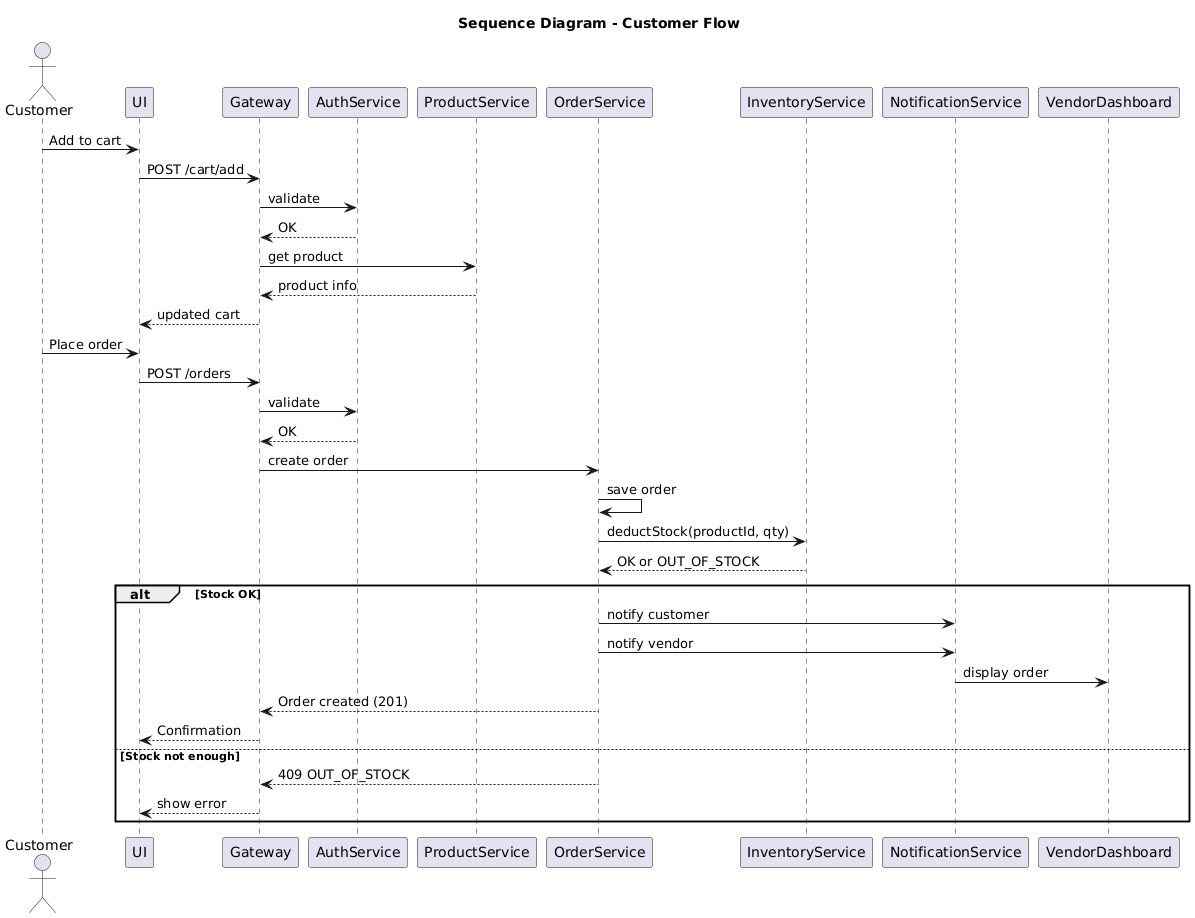

The diagram above was rendered by PlantUML. Its source (embedded in the PNG):
@startuml
title Sequence Diagram - Customer Flow

actor Customer
participant UI
participant Gateway
participant AuthService
participant ProductService
participant OrderService
participant InventoryService
participant NotificationService
participant VendorDashboard

Customer -> UI : Add to cart
UI -> Gateway : POST /cart/add
Gateway -> AuthService : validate
AuthService --> Gateway : OK
Gateway -> ProductService : get product
ProductService --> Gateway : product info
Gateway --> UI : updated cart

Customer -> UI : Place order
UI -> Gateway : POST /orders
Gateway -> AuthService : validate
AuthService --> Gateway : OK

Gateway -> OrderService : create order
OrderService -> OrderService : save order

OrderService -> InventoryService : deductStock(productId, qty)
InventoryService --> OrderService : OK or OUT_OF_STOCK

alt Stock OK
    OrderService -> NotificationService : notify customer
    OrderService -> NotificationService : notify vendor
    NotificationService -> VendorDashboard : display order
    OrderService --> Gateway : Order created (201)
    Gateway --> UI : Confirmation
else Stock not enough
    OrderService --> Gateway : 409 OUT_OF_STOCK
    Gateway --> UI : show error
end
@enduml